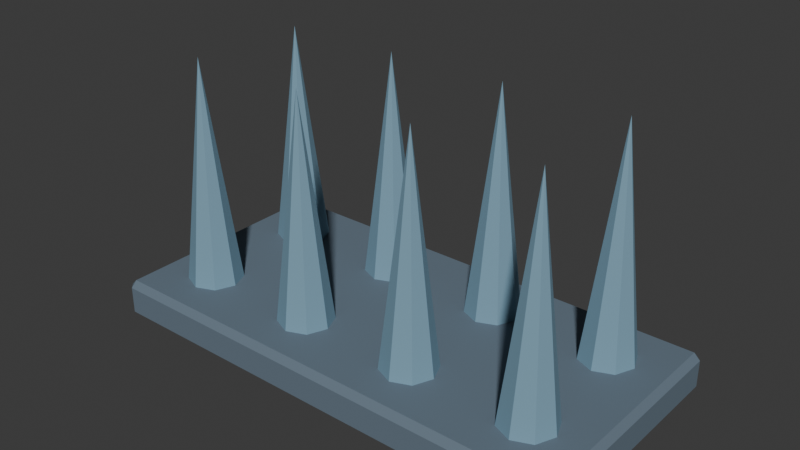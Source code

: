 # Source: SH10_L10_MirrorSpikes.blend  (saved by Blender 5.2.44; exported with 4.5.12 LTS)
import bpy
from mathutils import Matrix  # noqa: F401  (used for matrix-valued properties, if any)

bpy.ops.wm.read_factory_settings(use_empty=True)
scene = bpy.context.scene
scene.name = 'Scene'

# ---- collections
col_collection = bpy.data.collections.new('Collection'); scene.collection.children.link(col_collection)

# ---- materials (node trees are filled in below, after node groups)
mat_sh10_l10_mirrorspikes_iron = bpy.data.materials.new('SH10_L10_MirrorSpikes_Iron')
mat_sh10_l10_mirrorspikes_iron.diffuse_color = (0.13, 0.18, 0.23, 1.0)
mat_sh10_l10_mirrorspikes_edge = bpy.data.materials.new('SH10_L10_MirrorSpikes_Edge')
mat_sh10_l10_mirrorspikes_edge.diffuse_color = (0.195, 0.345, 0.45, 1.0)

# ---- material node trees
mat_sh10_l10_mirrorspikes_iron.use_nodes = True; mat_sh10_l10_mirrorspikes_iron.node_tree.nodes.clear()
_N = mat_sh10_l10_mirrorspikes_iron.node_tree.nodes; _L = mat_sh10_l10_mirrorspikes_iron.node_tree.links
n0 = _N.new('ShaderNodeBsdfPrincipled'); n0.name = 'Principled BSDF'; n0.location = (-200, 100)
n0.inputs[0].default_value = (0.13, 0.18, 0.23, 1.0)
n0.inputs[2].default_value = 0.8
n0.inputs[10].default_value = 0.005
n1 = _N.new('ShaderNodeOutputMaterial'); n1.name = 'Material Output'; n1.location = (200, 100)
_L.new(n0.outputs[0], n1.inputs[0])
n1.is_active_output = True
mat_sh10_l10_mirrorspikes_edge.use_nodes = True; mat_sh10_l10_mirrorspikes_edge.node_tree.nodes.clear()
_N = mat_sh10_l10_mirrorspikes_edge.node_tree.nodes; _L = mat_sh10_l10_mirrorspikes_edge.node_tree.links
n0 = _N.new('ShaderNodeBsdfPrincipled'); n0.name = 'Principled BSDF'; n0.location = (-200, 100)
n0.inputs[0].default_value = (0.195, 0.345, 0.45, 1.0)
n0.inputs[2].default_value = 0.8
n0.inputs[10].default_value = 0.005
n1 = _N.new('ShaderNodeOutputMaterial'); n1.name = 'Material Output'; n1.location = (200, 100)
_L.new(n0.outputs[0], n1.inputs[0])
n1.is_active_output = True

# ---- world
world_world = bpy.data.worlds.new('World'); scene.world = world_world
world_world.use_nodes = True; world_world.node_tree.nodes.clear()
_N = world_world.node_tree.nodes; _L = world_world.node_tree.links
n0 = _N.new('ShaderNodeOutputWorld'); n0.name = 'World Output'; n0.location = (200, 100)
n1 = _N.new('ShaderNodeBackground'); n1.name = 'Background'; n1.location = (-200, 100)
n1.inputs[0].default_value = (0.05088, 0.05088, 0.05088, 1.0)
_L.new(n1.outputs[0], n0.inputs[0])
n0.is_active_output = True
world_world.color = (0.05088, 0.05088, 0.05088)
world_world.sun_shadow_jitter_overblur = 0.0

# ---- meshes
me_cube_310 = bpy.data.meshes.new('Cube.310')
me_cube_310.from_pydata([(-0.975, -0.475, 0.0), (-0.975, -0.5, 0.025), (-1.0, -0.475, 0.025), (-0.975, -0.5, 0.135), (-0.975, -0.475, 0.16), (-1.0, -0.475, 0.135), (-0.975, 0.475, 0.0), (-1.0, 0.475, 0.025), (-0.975, 0.5, 0.025), (-0.975, 0.475, 0.16), (-0.975, 0.5, 0.135), (-1.0, 0.475, 0.135), (0.975, -0.475, 0.0), (1.0, -0.475, 0.025), (0.975, -0.5, 0.025), (0.975, -0.475, 0.16), (0.975, -0.5, 0.135), (1.0, -0.475, 0.135), (0.975, 0.475, 0.0), (0.975, 0.5, 0.025), (1.0, 0.475, 0.025), (0.975, 0.475, 0.16), (1.0, 0.475, 0.135), (0.975, 0.5, 0.135), (-0.75, -0.13, 0.08), (-0.6651, -0.1651, 0.08), (-0.63, -0.25, 0.08), (-0.6651, -0.3349, 0.08), (-0.75, -0.37, 0.08), (-0.8349, -0.3349, 0.08), (-0.87, -0.25, 0.08), (-0.8349, -0.1651, 0.08), (-0.75, -0.25, 1.08), (-0.75, 0.37, 0.08), (-0.6651, 0.3349, 0.08), (-0.63, 0.25, 0.08), (-0.6651, 0.1651, 0.08), (-0.75, 0.13, 0.08), (-0.8349, 0.1651, 0.08), (-0.87, 0.25, 0.08), (-0.8349, 0.3349, 0.08), (-0.75, 0.25, 1.08), (-0.25, -0.13, 0.08), (-0.1651, -0.1651, 0.08), (-0.13, -0.25, 0.08), (-0.1651, -0.3349, 0.08), (-0.25, -0.37, 0.08), (-0.3349, -0.3349, 0.08), (-0.37, -0.25, 0.08), (-0.3349, -0.1651, 0.08), (-0.25, -0.25, 1.08), (-0.25, 0.37, 0.08), (-0.1651, 0.3349, 0.08), (-0.13, 0.25, 0.08), (-0.1651, 0.1651, 0.08), (-0.25, 0.13, 0.08), (-0.3349, 0.1651, 0.08), (-0.37, 0.25, 0.08), (-0.3349, 0.3349, 0.08), (-0.25, 0.25, 1.08), (0.25, -0.13, 0.08), (0.3349, -0.1651, 0.08), (0.37, -0.25, 0.08), (0.3349, -0.3349, 0.08), (0.25, -0.37, 0.08), (0.1651, -0.3349, 0.08), (0.13, -0.25, 0.08), (0.1651, -0.1651, 0.08), (0.25, -0.25, 1.08), (0.25, 0.37, 0.08), (0.3349, 0.3349, 0.08), (0.37, 0.25, 0.08), (0.3349, 0.1651, 0.08), (0.25, 0.13, 0.08), (0.1651, 0.1651, 0.08), (0.13, 0.25, 0.08), (0.1651, 0.3349, 0.08), (0.25, 0.25, 1.08), (0.75, -0.13, 0.08), (0.8349, -0.1651, 0.08), (0.87, -0.25, 0.08), (0.8349, -0.3349, 0.08), (0.75, -0.37, 0.08), (0.6651, -0.3349, 0.08), (0.63, -0.25, 0.08), (0.6651, -0.1651, 0.08), (0.75, -0.25, 1.08), (0.75, 0.37, 0.08), (0.8349, 0.3349, 0.08), (0.87, 0.25, 0.08), (0.8349, 0.1651, 0.08), (0.75, 0.13, 0.08), (0.6651, 0.1651, 0.08), (0.63, 0.25, 0.08), (0.6651, 0.3349, 0.08), (0.75, 0.25, 1.08)], [], [(0, 1, 2), (3, 4, 5), (6, 7, 8), (9, 10, 11), (12, 13, 14), (15, 16, 17), (18, 19, 20), (21, 22, 23), (6, 0, 2, 7), (1, 3, 5, 2), (4, 9, 11, 5), (10, 8, 7, 11), (18, 6, 8, 19), (9, 21, 23, 10), (22, 20, 19, 23), (12, 18, 20, 13), (21, 15, 17, 22), (16, 14, 13, 17), (0, 12, 14, 1), (15, 4, 3, 16), (6, 18, 12, 0), (2, 5, 11, 7), (14, 16, 3, 1), (21, 9, 4, 15), (8, 10, 23, 19), (20, 22, 17, 13), (24, 32, 25), (25, 32, 26), (26, 32, 27), (27, 32, 28), (28, 32, 29), (29, 32, 30), (24, 25, 26, 27, 28, 29, 30, 31), (30, 32, 31), (31, 32, 24), (33, 41, 34), (34, 41, 35), (35, 41, 36), (36, 41, 37), (37, 41, 38), (38, 41, 39), (33, 34, 35, 36, 37, 38, 39, 40), (39, 41, 40), (40, 41, 33), (42, 50, 43), (43, 50, 44), (44, 50, 45), (45, 50, 46), (46, 50, 47), (47, 50, 48), (42, 43, 44, 45, 46, 47, 48, 49), (48, 50, 49), (49, 50, 42), (51, 59, 52), (52, 59, 53), (53, 59, 54), (54, 59, 55), (55, 59, 56), (56, 59, 57), (51, 52, 53, 54, 55, 56, 57, 58), (57, 59, 58), (58, 59, 51), (60, 68, 61), (61, 68, 62), (62, 68, 63), (63, 68, 64), (64, 68, 65), (65, 68, 66), (60, 61, 62, 63, 64, 65, 66, 67), (66, 68, 67), (67, 68, 60), (69, 77, 70), (70, 77, 71), (71, 77, 72), (72, 77, 73), (73, 77, 74), (74, 77, 75), (69, 70, 71, 72, 73, 74, 75, 76), (75, 77, 76), (76, 77, 69), (78, 86, 79), (79, 86, 80), (80, 86, 81), (81, 86, 82), (82, 86, 83), (83, 86, 84), (78, 79, 80, 81, 82, 83, 84, 85), (84, 86, 85), (85, 86, 78), (87, 95, 88), (88, 95, 89), (89, 95, 90), (90, 95, 91), (91, 95, 92), (92, 95, 93), (87, 88, 89, 90, 91, 92, 93, 94), (93, 95, 94), (94, 95, 87)])
me_cube_310.polygons.foreach_set('material_index', [0, 0, 0, 0, 0, 0, 0, 0, 0, 0, 0, 0, 0, 0, 0, 0, 0, 0, 0, 0, 0, 0, 0, 0, 0, 0, 1, 1, 1, 1, 1, 1, 1, 1, 1, 1, 1, 1, 1, 1, 1, 1, 1, 1, 1, 1, 1, 1, 1, 1, 1, 1, 1, 1, 1, 1, 1, 1, 1, 1, 1, 1, 1, 1, 1, 1, 1, 1, 1, 1, 1, 1, 1, 1, 1, 1, 1, 1, 1, 1, 1, 1, 1, 1, 1, 1, 1, 1, 1, 1, 1, 1, 1, 1, 1, 1, 1, 1])
_uv = me_cube_310.uv_layers.new(name='UVMap')
_uv.uv.foreach_set('vector', [0.5145, 0.5915, 0.5096, 0.5853, 0.5193, 0.5853, 0.5096, 0.5553, 0.5145, 0.548, 0.5193, 0.5553, 0.6118, 0.3853, 0.6054, 0.3899, 0.6057, 0.3802, 0.5683, 0.3837, 0.5758, 0.3791, 0.5755, 0.3888, 0.6757, 0.3853, 0.6692, 0.3899, 0.6696, 0.3802, 0.6322, 0.3837, 0.6397, 0.3791, 0.6393, 0.3888, 0.5242, 0.5915, 0.5193, 0.5853, 0.529, 0.5853, 0.5242, 0.548, 0.529, 0.5553, 0.5193, 0.5553, 0.2671, 0.006849, 0.006849, 0.006849, 0.006849, -1.581e-08, 0.2671, 3.837e-09, 0.5096, 0.5853, 0.5096, 0.5553, 0.5193, 0.5553, 0.5193, 0.5853, 0.2808, 0.5411, 0.5411, 0.5411, 0.5411, 0.548, 0.2808, 0.548, 0.5758, 0.3791, 0.6057, 0.3802, 0.6054, 0.3899, 0.5755, 0.3888, 0.2671, 0.5411, 0.2671, 0.006849, 0.274, 0.006849, 0.274, 0.5411, 0.5411, 0.5411, 0.5411, 0.006849, 0.548, 0.006849, 0.548, 0.5411, 0.529, 0.5553, 0.529, 0.5853, 0.5193, 0.5853, 0.5193, 0.5553, 0.006849, 0.5411, 0.2671, 0.5411, 0.2671, 0.548, 0.006849, 0.548, 0.5411, 0.006849, 0.2808, 0.006849, 0.2808, -1.146e-08, 0.5411, 8.192e-09, 0.6397, 0.3791, 0.6696, 0.3802, 0.6692, 0.3899, 0.6393, 0.3888, 0.006849, 0.006849, 0.006849, 0.5411, -8.192e-09, 0.5411, 3.214e-08, 0.006849, 0.2808, 0.006849, 0.2808, 0.5411, 0.274, 0.5411, 0.274, 0.006849, 0.2671, 0.006849, 0.2671, 0.5411, 0.006849, 0.5411, 0.006849, 0.006849, 0.5779, 0.573, 0.548, 0.5719, 0.5755, 0.3888, 0.6054, 0.3899, 0.6696, 0.3802, 0.6397, 0.3791, 0.6118, 3.189e-08, 0.6418, 0.001133, 0.5411, 0.006849, 0.5411, 0.5411, 0.2808, 0.5411, 0.2808, 0.006849, 0.6057, 0.3802, 0.5758, 0.3791, 0.548, 1.704e-08, 0.5779, 0.001133, 0.6417, 0.573, 0.6118, 0.5719, 0.6393, 0.3888, 0.6692, 0.3899, 0.722, 0.2719, 0.7683, -9.207e-09, 0.7451, 0.275, 0.7451, 0.275, 0.7683, -9.207e-09, 0.7683, 0.2758, 0.722, 0.5478, 0.7683, 0.2758, 0.7451, 0.5508, 0.7451, 0.5508, 0.7683, 0.2758, 0.7683, 0.5517, 0.8147, 0.8236, 0.861, 0.5517, 0.8378, 0.8266, 0.8378, 0.8266, 0.861, 0.5517, 0.861, 0.8275, 0.06075, 0.8668, 0.04296, 0.8845, 0.01779, 0.8845, 2.869e-08, 0.8668, 2.774e-08, 0.8416, 0.01779, 0.8238, 0.04296, 0.8238, 0.06075, 0.8416, 0.861, 0.2758, 0.861, -1.798e-09, 0.8843, 0.275, 0.8843, 0.275, 0.861, -1.798e-09, 0.9073, 0.2719, 0.7683, 0.2719, 0.8147, 2.754e-09, 0.7914, 0.275, 0.7914, 0.275, 0.8147, 2.754e-09, 0.8147, 0.2758, 0.7683, 0.5478, 0.8147, 0.2758, 0.7914, 0.5508, 0.7914, 0.5508, 0.8147, 0.2758, 0.8147, 0.5517, 0.861, 0.5478, 0.9073, 0.2758, 0.8841, 0.5508, 0.8841, 0.5508, 0.9073, 0.2758, 0.9073, 0.5517, 0.06075, 0.8668, 0.06075, 0.8416, 0.07854, 0.8238, 0.1037, 0.8238, 0.1215, 0.8416, 0.1215, 0.8668, 0.1037, 0.8845, 0.07854, 0.8845, 0.861, 0.8236, 0.9073, 0.5517, 0.8841, 0.8266, 0.8841, 0.8266, 0.9073, 0.5517, 0.9073, 0.8275, 0.722, 0.8236, 0.7683, 0.5517, 0.7451, 0.8266, 0.7451, 0.8266, 0.7683, 0.5517, 0.7683, 0.8275, 0.548, 0.845, 0.5943, 0.573, 0.571, 0.848, 0.571, 0.848, 0.5943, 0.573, 0.5943, 0.8489, 0.278, 0.8199, 0.3243, 0.548, 0.3011, 0.8229, 0.3011, 0.8229, 0.3243, 0.548, 0.3243, 0.8238, 0.243, 0.8668, 0.243, 0.8416, 0.2608, 0.8238, 0.286, 0.8238, 0.3037, 0.8416, 0.3037, 0.8668, 0.286, 0.8845, 0.2608, 0.8845, 0.6757, 0.2758, 0.6757, -3.188e-08, 0.6989, 0.275, 0.6989, 0.275, 0.6757, -3.188e-08, 0.722, 0.2719, 0.1853, 0.8238, 0.1853, 0.548, 0.2086, 0.8229, 0.2086, 0.8229, 0.1853, 0.548, 0.2317, 0.8199, 0.3243, 0.8199, 0.3706, 0.548, 0.3474, 0.8229, 0.3474, 0.8229, 0.3706, 0.548, 0.3706, 0.8238, 0.5943, 0.845, 0.6406, 0.573, 0.6174, 0.848, 0.6174, 0.848, 0.6406, 0.573, 0.6406, 0.8489, 0.3037, 0.8668, 0.3037, 0.8416, 0.3215, 0.8238, 0.3467, 0.8238, 0.3645, 0.8416, 0.3645, 0.8668, 0.3467, 0.8845, 0.3215, 0.8845, 0.3706, 0.8199, 0.417, 0.548, 0.3937, 0.8229, 0.3937, 0.8229, 0.417, 0.548, 0.417, 0.8238, 0.8147, 0.2719, 0.861, -3.47e-08, 0.8378, 0.275, 0.8378, 0.275, 0.861, -3.47e-08, 0.861, 0.2758, 0.417, 0.8199, 0.4633, 0.548, 0.44, 0.8229, 0.44, 0.8229, 0.4633, 0.548, 0.4633, 0.8238, 0.2317, 0.8238, 0.2317, 0.548, 0.2549, 0.8229, 0.2549, 0.8229, 0.2317, 0.548, 0.278, 0.8199, 0.3706, 0.8668, 0.3706, 0.8416, 0.3884, 0.8238, 0.4136, 0.8238, 0.4314, 0.8416, 0.4314, 0.8668, 0.4136, 0.8845, 0.3884, 0.8845, 0.4633, 0.8199, 0.5096, 0.548, 0.4864, 0.8229, 0.4864, 0.8229, 0.5096, 0.548, 0.5096, 0.8238, 0.6757, 0.8236, 0.722, 0.5517, 0.6988, 0.8266, 0.6988, 0.8266, 0.722, 0.5517, 0.722, 0.8275, 0.6757, 0.5517, 0.6757, 0.2758, 0.6989, 0.5508, 0.6989, 0.5508, 0.6757, 0.2758, 0.722, 0.5478, 0.7683, 0.8236, 0.8147, 0.5517, 0.7914, 0.8266, 0.7914, 0.8266, 0.8147, 0.5517, 0.8147, 0.8275, 0.4314, 0.8668, 0.4314, 0.8416, 0.4492, 0.8238, 0.4743, 0.8238, 0.4921, 0.8416, 0.4921, 0.8668, 0.4743, 0.8845, 0.4492, 0.8845, 0.8147, 0.5478, 0.861, 0.2758, 0.8378, 0.5508, 0.8378, 0.5508, 0.861, 0.2758, 0.861, 0.5517, 0.9073, 0.2719, 0.9537, 8.666e-10, 0.9304, 0.275, 0.9304, 0.275, 0.9537, 8.666e-10, 0.9537, 0.2758, 0.9073, 0.5478, 0.9537, 0.2758, 0.9304, 0.5508, 0.9304, 0.5508, 0.9537, 0.2758, 0.9537, 0.5517, -1.96e-08, 0.8199, 0.04633, 0.548, 0.02307, 0.8229, 0.02307, 0.8229, 0.04633, 0.548, 0.04633, 0.8238, 0.1215, 0.8668, 0.1215, 0.8416, 0.1393, 0.8238, 0.1645, 0.8238, 0.1822, 0.8416, 0.1822, 0.8668, 0.1645, 0.8845, 0.1393, 0.8845, 0.04633, 0.8199, 0.09266, 0.548, 0.0694, 0.8229, 0.0694, 0.8229, 0.09266, 0.548, 0.09266, 0.8238, 0.9073, 0.8236, 0.9537, 0.5517, 0.9304, 0.8266, 0.9304, 0.8266, 0.9537, 0.5517, 0.9537, 0.8275, 0.9537, 0.2758, 0.9537, -1.534e-10, 0.9769, 0.275, 0.9769, 0.275, 0.9537, -1.534e-10, 1.0, 0.2719, 0.09266, 0.8199, 0.139, 0.548, 0.1157, 0.8229, 0.1157, 0.8229, 0.139, 0.548, 0.139, 0.8238, 0.243, 0.8668, 0.2252, 0.8845, 0.2, 0.8845, 0.1822, 0.8668, 0.1822, 0.8416, 0.2, 0.8238, 0.2252, 0.8238, 0.243, 0.8416, 0.139, 0.8199, 0.1853, 0.548, 0.1621, 0.8229, 0.1621, 0.8229, 0.1853, 0.548, 0.1853, 0.8238])
me_cube_310.materials.append(mat_sh10_l10_mirrorspikes_iron)
me_cube_310.materials.append(mat_sh10_l10_mirrorspikes_edge)
me_cube_310.update()

# ---- objects
ob_sh10_l10_mirrorspikes = bpy.data.objects.new('SH10_L10_MirrorSpikes', me_cube_310)

# ---- transforms, parenting, visibility, modifiers, constraints
ob_sh10_l10_mirrorspikes.location = (0.0, 0.0, 0.0)

# ---- collection membership
col_collection.objects.link(ob_sh10_l10_mirrorspikes)

# ---- scene / render settings (as saved in the file)
scene.frame_start = 1; scene.frame_end = 25; scene.frame_set(1)
scene.render.engine = 'BLENDER_EEVEE_NEXT'
scene.render.bake_bias = 0.0
scene.render.bake_samples = 0
scene.render.compositor_device = 'GPU'
scene.eevee.use_volume_custom_range = False
scene.eevee.fast_gi_thickness_near = 0.1
scene.eevee.fast_gi_thickness_far = 0.0
scene.eevee.ray_tracing_options.screen_trace_thickness = 0.1
bpy.context.view_layer.update()

# ---- added for rendering (the .blend has no active camera and no usable light): camera, sun
cam_auto = bpy.data.cameras.new('AutoCamera')
cam_auto.lens = 50.0
cam_auto.sensor_width = 36.0
cam_auto.clip_end = 1000.0
ob_auto_camera = bpy.data.objects.new('AutoCamera', cam_auto)
scene.collection.objects.link(ob_auto_camera)
ob_auto_camera.location = (2.29754, -2.75705, 2.37803)
ob_auto_camera.rotation_euler = (1.09748, -7.21219e-08, 0.694738)
scene.camera = ob_auto_camera
light_auto_sun = bpy.data.lights.new('AutoSun', 'SUN')
light_auto_sun.energy = 3.0
light_auto_sun.angle = 0.0523599
ob_auto_sun = bpy.data.objects.new('AutoSun', light_auto_sun)
scene.collection.objects.link(ob_auto_sun)
ob_auto_sun.rotation_euler = (0.872665, 0.174533, 0.523599)
bpy.context.view_layer.update()
